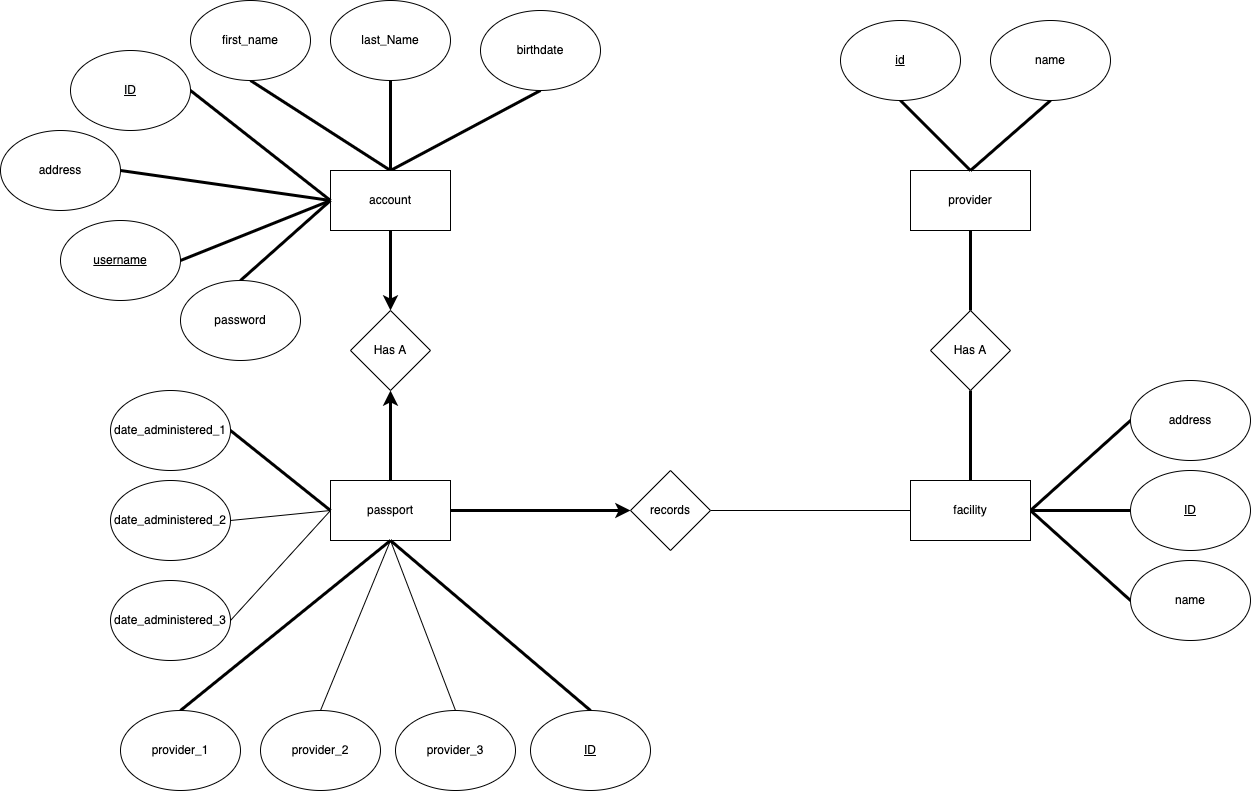

The diagram above was exported from draw.io. Its source (the exported page's mxGraphModel, read from the mxfile embedded in the PNG):
<mxGraphModel dx="1106" dy="767" grid="1" gridSize="10" guides="1" tooltips="1" connect="1" arrows="1" fold="1" page="1" pageScale="1" pageWidth="850" pageHeight="1100" math="0" shadow="0">
  <root>
    <mxCell id="0" />
    <mxCell id="1" parent="0" />
    <mxCell id="2" style="edgeStyle=none;html=1;exitX=0.5;exitY=1;exitDx=0;exitDy=0;entryX=0.5;entryY=0;entryDx=0;entryDy=0;startArrow=none;startFill=0;endArrow=classic;endFill=1;strokeWidth=3;" parent="1" source="6" target="21" edge="1">
      <mxGeometry relative="1" as="geometry" />
    </mxCell>
    <mxCell id="3" style="edgeStyle=none;html=1;exitX=0.5;exitY=0;exitDx=0;exitDy=0;entryX=0.5;entryY=1;entryDx=0;entryDy=0;startArrow=none;startFill=0;endArrow=none;endFill=0;strokeWidth=3;" parent="1" source="6" target="34" edge="1">
      <mxGeometry relative="1" as="geometry" />
    </mxCell>
    <mxCell id="4" style="edgeStyle=none;html=1;exitX=0.5;exitY=0;exitDx=0;exitDy=0;entryX=0.5;entryY=1;entryDx=0;entryDy=0;startArrow=none;startFill=0;endArrow=none;endFill=0;strokeWidth=3;" parent="1" source="6" target="36" edge="1">
      <mxGeometry relative="1" as="geometry" />
    </mxCell>
    <mxCell id="5" style="edgeStyle=none;html=1;exitX=0.5;exitY=0;exitDx=0;exitDy=0;entryX=0.5;entryY=1;entryDx=0;entryDy=0;startArrow=none;startFill=0;endArrow=none;endFill=0;strokeWidth=3;" parent="1" source="6" target="35" edge="1">
      <mxGeometry relative="1" as="geometry" />
    </mxCell>
    <mxCell id="6" value="account" style="rounded=0;whiteSpace=wrap;html=1;" parent="1" vertex="1">
      <mxGeometry x="350" y="940" width="120" height="60" as="geometry" />
    </mxCell>
    <mxCell id="9" style="edgeStyle=none;html=1;exitX=1;exitY=0.5;exitDx=0;exitDy=0;entryX=0;entryY=0.5;entryDx=0;entryDy=0;startArrow=none;startFill=0;endArrow=none;endFill=0;strokeWidth=3;" parent="1" source="12" target="40" edge="1">
      <mxGeometry relative="1" as="geometry" />
    </mxCell>
    <mxCell id="10" style="edgeStyle=none;html=1;exitX=1;exitY=0.5;exitDx=0;exitDy=0;entryX=0;entryY=0.5;entryDx=0;entryDy=0;startArrow=none;startFill=0;endArrow=none;endFill=0;strokeWidth=3;" parent="1" source="12" target="37" edge="1">
      <mxGeometry relative="1" as="geometry" />
    </mxCell>
    <mxCell id="12" value="facility" style="rounded=0;whiteSpace=wrap;html=1;" parent="1" vertex="1">
      <mxGeometry x="930" y="1250" width="120" height="60" as="geometry" />
    </mxCell>
    <mxCell id="19" value="passport" style="rounded=0;whiteSpace=wrap;html=1;" parent="1" vertex="1">
      <mxGeometry x="350" y="1250" width="120" height="60" as="geometry" />
    </mxCell>
    <mxCell id="20" style="edgeStyle=none;html=1;exitX=0.5;exitY=1;exitDx=0;exitDy=0;entryX=0.5;entryY=0;entryDx=0;entryDy=0;startArrow=classic;startFill=1;endArrow=none;endFill=0;strokeWidth=3;" parent="1" source="21" target="19" edge="1">
      <mxGeometry relative="1" as="geometry">
        <mxPoint x="410.0000000000002" y="1140.0000000000002" as="sourcePoint" />
      </mxGeometry>
    </mxCell>
    <mxCell id="21" value="Has A" style="rhombus;whiteSpace=wrap;html=1;" parent="1" vertex="1">
      <mxGeometry x="370" y="1080" width="80" height="80" as="geometry" />
    </mxCell>
    <mxCell id="22" style="edgeStyle=none;html=1;exitX=0.5;exitY=0;exitDx=0;exitDy=0;entryX=0.5;entryY=1;entryDx=0;entryDy=0;startArrow=none;startFill=0;endArrow=none;endFill=0;strokeWidth=3;" parent="1" source="23" target="19" edge="1">
      <mxGeometry relative="1" as="geometry" />
    </mxCell>
    <mxCell id="23" value="ID" style="ellipse;whiteSpace=wrap;html=1;fontStyle=4" parent="1" vertex="1">
      <mxGeometry x="550" y="1480" width="120" height="80" as="geometry" />
    </mxCell>
    <mxCell id="30" style="edgeStyle=none;html=1;exitX=1;exitY=0.5;exitDx=0;exitDy=0;entryX=0;entryY=0.5;entryDx=0;entryDy=0;startArrow=none;startFill=0;endArrow=none;endFill=0;strokeWidth=3;" parent="1" source="31" target="6" edge="1">
      <mxGeometry relative="1" as="geometry" />
    </mxCell>
    <mxCell id="31" value="&lt;meta charset=&quot;utf-8&quot;&gt;&lt;span style=&quot;color: rgb(0, 0, 0); font-family: helvetica; font-size: 12px; font-style: normal; font-weight: 400; letter-spacing: normal; text-align: center; text-indent: 0px; text-transform: none; word-spacing: 0px; background-color: rgb(248, 249, 250); text-decoration: underline; display: inline; float: none;&quot;&gt;ID&lt;/span&gt;" style="ellipse;whiteSpace=wrap;html=1;fontStyle=4" parent="1" vertex="1">
      <mxGeometry x="90" y="820" width="120" height="80" as="geometry" />
    </mxCell>
    <mxCell id="32" style="edgeStyle=none;html=1;exitX=1;exitY=0.5;exitDx=0;exitDy=0;entryX=0;entryY=0.5;entryDx=0;entryDy=0;startArrow=none;startFill=0;endArrow=none;endFill=0;strokeWidth=3;" parent="1" source="33" target="6" edge="1">
      <mxGeometry relative="1" as="geometry" />
    </mxCell>
    <mxCell id="33" value="address" style="ellipse;whiteSpace=wrap;html=1;" parent="1" vertex="1">
      <mxGeometry x="20" y="900" width="120" height="80" as="geometry" />
    </mxCell>
    <mxCell id="34" value="first_name" style="ellipse;whiteSpace=wrap;html=1;fontStyle=0" parent="1" vertex="1">
      <mxGeometry x="210" y="770" width="120" height="80" as="geometry" />
    </mxCell>
    <mxCell id="35" value="last_Name" style="ellipse;whiteSpace=wrap;html=1;fontStyle=0" parent="1" vertex="1">
      <mxGeometry x="350" y="770" width="120" height="80" as="geometry" />
    </mxCell>
    <mxCell id="36" value="birthdate" style="ellipse;whiteSpace=wrap;html=1;fontStyle=0" parent="1" vertex="1">
      <mxGeometry x="500" y="780" width="120" height="80" as="geometry" />
    </mxCell>
    <mxCell id="37" value="address" style="ellipse;whiteSpace=wrap;html=1;" parent="1" vertex="1">
      <mxGeometry x="1150" y="1150" width="120" height="80" as="geometry" />
    </mxCell>
    <mxCell id="38" style="edgeStyle=none;html=1;exitX=0;exitY=0.5;exitDx=0;exitDy=0;startArrow=none;startFill=0;endArrow=none;endFill=0;strokeWidth=3;entryX=1;entryY=0.5;entryDx=0;entryDy=0;" parent="1" source="39" target="12" edge="1">
      <mxGeometry relative="1" as="geometry">
        <mxPoint x="1010" y="1090" as="targetPoint" />
      </mxGeometry>
    </mxCell>
    <mxCell id="39" value="ID" style="ellipse;whiteSpace=wrap;html=1;fontStyle=4" parent="1" vertex="1">
      <mxGeometry x="1150" y="1240" width="120" height="80" as="geometry" />
    </mxCell>
    <mxCell id="40" value="name" style="ellipse;whiteSpace=wrap;html=1;" parent="1" vertex="1">
      <mxGeometry x="1150" y="1330" width="120" height="80" as="geometry" />
    </mxCell>
    <mxCell id="42" style="edgeStyle=none;html=1;exitX=0.5;exitY=1;exitDx=0;exitDy=0;entryX=0.5;entryY=0;entryDx=0;entryDy=0;startArrow=none;startFill=0;endArrow=none;endFill=0;strokeWidth=3;" parent="1" source="44" target="105" edge="1">
      <mxGeometry relative="1" as="geometry">
        <mxPoint x="645" y="700" as="targetPoint" />
      </mxGeometry>
    </mxCell>
    <mxCell id="44" value="provider" style="rounded=0;whiteSpace=wrap;html=1;" parent="1" vertex="1">
      <mxGeometry x="930" y="940" width="120" height="60" as="geometry" />
    </mxCell>
    <mxCell id="45" style="edgeStyle=none;html=1;exitX=0.5;exitY=1;exitDx=0;exitDy=0;entryX=0.5;entryY=0;entryDx=0;entryDy=0;endArrow=none;endFill=0;strokeWidth=3;" parent="1" source="46" target="44" edge="1">
      <mxGeometry relative="1" as="geometry" />
    </mxCell>
    <mxCell id="46" value="&lt;u&gt;id&lt;/u&gt;" style="ellipse;whiteSpace=wrap;html=1;" parent="1" vertex="1">
      <mxGeometry x="860" y="790" width="120" height="80" as="geometry" />
    </mxCell>
    <mxCell id="47" style="edgeStyle=none;html=1;exitX=0.5;exitY=1;exitDx=0;exitDy=0;entryX=0.5;entryY=0;entryDx=0;entryDy=0;endArrow=none;endFill=0;strokeWidth=3;" parent="1" source="48" target="44" edge="1">
      <mxGeometry relative="1" as="geometry" />
    </mxCell>
    <mxCell id="48" value="name" style="ellipse;whiteSpace=wrap;html=1;" parent="1" vertex="1">
      <mxGeometry x="1010" y="790" width="120" height="80" as="geometry" />
    </mxCell>
    <mxCell id="83" style="edgeStyle=none;html=1;exitX=0;exitY=0.5;exitDx=0;exitDy=0;entryX=1;entryY=0.5;entryDx=0;entryDy=0;startArrow=classic;startFill=1;endArrow=none;endFill=0;strokeWidth=3;" parent="1" source="85" target="19" edge="1">
      <mxGeometry relative="1" as="geometry" />
    </mxCell>
    <mxCell id="98" style="edgeStyle=none;html=1;exitX=1;exitY=0.5;exitDx=0;exitDy=0;entryX=0;entryY=0.5;entryDx=0;entryDy=0;endArrow=none;endFill=0;" parent="1" source="85" target="12" edge="1">
      <mxGeometry relative="1" as="geometry" />
    </mxCell>
    <mxCell id="85" value="records" style="rhombus;whiteSpace=wrap;html=1;" parent="1" vertex="1">
      <mxGeometry x="650" y="1240" width="80" height="80" as="geometry" />
    </mxCell>
    <mxCell id="86" style="edgeStyle=none;html=1;exitX=1;exitY=0.5;exitDx=0;exitDy=0;entryX=0;entryY=0.5;entryDx=0;entryDy=0;startArrow=none;startFill=0;endArrow=none;endFill=0;strokeWidth=3;" parent="1" source="87" target="19" edge="1">
      <mxGeometry relative="1" as="geometry" />
    </mxCell>
    <mxCell id="87" value="date_administered_1" style="ellipse;whiteSpace=wrap;html=1;" parent="1" vertex="1">
      <mxGeometry x="130" y="1160" width="120" height="80" as="geometry" />
    </mxCell>
    <mxCell id="88" style="edgeStyle=none;html=1;exitX=1;exitY=0.5;exitDx=0;exitDy=0;entryX=0;entryY=0.5;entryDx=0;entryDy=0;startArrow=none;startFill=0;endArrow=none;endFill=0;strokeWidth=1;" parent="1" source="89" target="19" edge="1">
      <mxGeometry relative="1" as="geometry" />
    </mxCell>
    <mxCell id="89" value="date_administered_2" style="ellipse;whiteSpace=wrap;html=1;" parent="1" vertex="1">
      <mxGeometry x="130" y="1250" width="120" height="80" as="geometry" />
    </mxCell>
    <mxCell id="90" style="edgeStyle=none;html=1;exitX=1;exitY=0.5;exitDx=0;exitDy=0;entryX=0;entryY=0.5;entryDx=0;entryDy=0;startArrow=none;startFill=0;endArrow=none;endFill=0;strokeWidth=1;" parent="1" source="91" target="19" edge="1">
      <mxGeometry relative="1" as="geometry" />
    </mxCell>
    <mxCell id="91" value="date_administered_3" style="ellipse;whiteSpace=wrap;html=1;" parent="1" vertex="1">
      <mxGeometry x="130" y="1350" width="120" height="80" as="geometry" />
    </mxCell>
    <mxCell id="92" style="edgeStyle=none;html=1;exitX=0.5;exitY=0;exitDx=0;exitDy=0;entryX=0.5;entryY=1;entryDx=0;entryDy=0;startArrow=none;startFill=0;endArrow=none;endFill=0;strokeWidth=3;" parent="1" source="93" target="19" edge="1">
      <mxGeometry relative="1" as="geometry" />
    </mxCell>
    <mxCell id="93" value="provider_1" style="ellipse;whiteSpace=wrap;html=1;" parent="1" vertex="1">
      <mxGeometry x="140" y="1480" width="120" height="80" as="geometry" />
    </mxCell>
    <mxCell id="94" style="edgeStyle=none;html=1;exitX=0.5;exitY=0;exitDx=0;exitDy=0;entryX=0.5;entryY=1;entryDx=0;entryDy=0;startArrow=none;startFill=0;endArrow=none;endFill=0;strokeWidth=1;" parent="1" source="95" target="19" edge="1">
      <mxGeometry relative="1" as="geometry" />
    </mxCell>
    <mxCell id="95" value="provider_2" style="ellipse;whiteSpace=wrap;html=1;" parent="1" vertex="1">
      <mxGeometry x="280" y="1480" width="120" height="80" as="geometry" />
    </mxCell>
    <mxCell id="96" style="edgeStyle=none;html=1;exitX=0.5;exitY=0;exitDx=0;exitDy=0;entryX=0.5;entryY=1;entryDx=0;entryDy=0;startArrow=none;startFill=0;endArrow=none;endFill=0;strokeWidth=1;" parent="1" source="97" target="19" edge="1">
      <mxGeometry relative="1" as="geometry" />
    </mxCell>
    <mxCell id="97" value="provider_3" style="ellipse;whiteSpace=wrap;html=1;" parent="1" vertex="1">
      <mxGeometry x="415" y="1480" width="120" height="80" as="geometry" />
    </mxCell>
    <mxCell id="100" value="username" style="ellipse;whiteSpace=wrap;html=1;fontStyle=4" parent="1" vertex="1">
      <mxGeometry x="80" y="990" width="120" height="80" as="geometry" />
    </mxCell>
    <mxCell id="103" style="edgeStyle=none;html=1;exitX=0.5;exitY=0;exitDx=0;exitDy=0;entryX=0;entryY=0.5;entryDx=0;entryDy=0;endArrow=none;endFill=0;strokeWidth=3;" parent="1" source="101" target="6" edge="1">
      <mxGeometry relative="1" as="geometry" />
    </mxCell>
    <mxCell id="101" value="password" style="ellipse;whiteSpace=wrap;html=1;" parent="1" vertex="1">
      <mxGeometry x="200" y="1050" width="120" height="80" as="geometry" />
    </mxCell>
    <mxCell id="104" value="" style="edgeStyle=none;html=1;exitX=1;exitY=0.5;exitDx=0;exitDy=0;entryX=0;entryY=0.5;entryDx=0;entryDy=0;endArrow=none;endFill=0;strokeWidth=3;" parent="1" source="100" target="6" edge="1">
      <mxGeometry relative="1" as="geometry">
        <mxPoint x="140" y="1070" as="sourcePoint" />
        <mxPoint x="990" y="1250" as="targetPoint" />
      </mxGeometry>
    </mxCell>
    <mxCell id="106" style="edgeStyle=none;html=1;exitX=0.5;exitY=1;exitDx=0;exitDy=0;startArrow=none;startFill=0;endArrow=none;endFill=0;strokeWidth=3;entryX=0.5;entryY=0;entryDx=0;entryDy=0;" parent="1" source="105" target="12" edge="1">
      <mxGeometry relative="1" as="geometry">
        <mxPoint x="1040" y="1010" as="targetPoint" />
      </mxGeometry>
    </mxCell>
    <mxCell id="107" style="edgeStyle=none;html=1;exitX=0.5;exitY=1;exitDx=0;exitDy=0;startArrow=classic;startFill=1;endArrow=none;endFill=0;strokeWidth=1;" parent="1" source="105" edge="1">
      <mxGeometry relative="1" as="geometry">
        <mxPoint x="989.6842105263158" y="1149.842105263158" as="targetPoint" />
      </mxGeometry>
    </mxCell>
    <mxCell id="105" value="Has A" style="rhombus;whiteSpace=wrap;html=1;" parent="1" vertex="1">
      <mxGeometry x="950" y="1080" width="80" height="80" as="geometry" />
    </mxCell>
  </root>
</mxGraphModel>